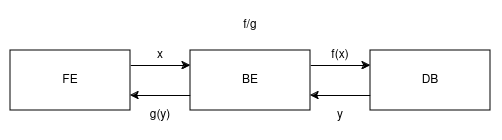

The diagram above was exported from draw.io. Its source (the exported page's mxGraphModel, read from the mxfile embedded in the PNG):
<mxGraphModel dx="733" dy="398" grid="1" gridSize="10" guides="1" tooltips="1" connect="1" arrows="1" fold="1" page="1" pageScale="1" pageWidth="850" pageHeight="1100" math="0" shadow="0">
  <root>
    <mxCell id="0" />
    <mxCell id="1" parent="0" />
    <mxCell id="Q28JObMdIwhGSB8jZisA-6" style="edgeStyle=orthogonalEdgeStyle;rounded=0;orthogonalLoop=1;jettySize=auto;html=1;exitX=1;exitY=0.25;exitDx=0;exitDy=0;entryX=0;entryY=0.25;entryDx=0;entryDy=0;" edge="1" parent="1" source="Q28JObMdIwhGSB8jZisA-1" target="Q28JObMdIwhGSB8jZisA-2">
      <mxGeometry relative="1" as="geometry" />
    </mxCell>
    <mxCell id="Q28JObMdIwhGSB8jZisA-1" value="FE" style="rounded=0;whiteSpace=wrap;html=1;" vertex="1" parent="1">
      <mxGeometry x="380" y="230" width="120" height="60" as="geometry" />
    </mxCell>
    <mxCell id="Q28JObMdIwhGSB8jZisA-7" style="edgeStyle=orthogonalEdgeStyle;rounded=0;orthogonalLoop=1;jettySize=auto;html=1;exitX=1;exitY=0.25;exitDx=0;exitDy=0;entryX=0;entryY=0.25;entryDx=0;entryDy=0;" edge="1" parent="1" source="Q28JObMdIwhGSB8jZisA-2" target="Q28JObMdIwhGSB8jZisA-4">
      <mxGeometry relative="1" as="geometry" />
    </mxCell>
    <mxCell id="Q28JObMdIwhGSB8jZisA-9" style="edgeStyle=orthogonalEdgeStyle;rounded=0;orthogonalLoop=1;jettySize=auto;html=1;exitX=0;exitY=0.75;exitDx=0;exitDy=0;entryX=1;entryY=0.75;entryDx=0;entryDy=0;" edge="1" parent="1" source="Q28JObMdIwhGSB8jZisA-2" target="Q28JObMdIwhGSB8jZisA-1">
      <mxGeometry relative="1" as="geometry" />
    </mxCell>
    <mxCell id="Q28JObMdIwhGSB8jZisA-2" value="BE" style="rounded=0;whiteSpace=wrap;html=1;" vertex="1" parent="1">
      <mxGeometry x="560" y="230" width="120" height="60" as="geometry" />
    </mxCell>
    <mxCell id="Q28JObMdIwhGSB8jZisA-8" style="edgeStyle=orthogonalEdgeStyle;rounded=0;orthogonalLoop=1;jettySize=auto;html=1;exitX=0;exitY=0.75;exitDx=0;exitDy=0;entryX=1;entryY=0.75;entryDx=0;entryDy=0;" edge="1" parent="1" source="Q28JObMdIwhGSB8jZisA-4" target="Q28JObMdIwhGSB8jZisA-2">
      <mxGeometry relative="1" as="geometry" />
    </mxCell>
    <mxCell id="Q28JObMdIwhGSB8jZisA-4" value="DB" style="rounded=0;whiteSpace=wrap;html=1;" vertex="1" parent="1">
      <mxGeometry x="740" y="230" width="120" height="60" as="geometry" />
    </mxCell>
    <mxCell id="Q28JObMdIwhGSB8jZisA-10" value="x" style="text;html=1;align=center;verticalAlign=middle;whiteSpace=wrap;rounded=0;" vertex="1" parent="1">
      <mxGeometry x="500" y="220" width="60" height="30" as="geometry" />
    </mxCell>
    <mxCell id="Q28JObMdIwhGSB8jZisA-11" value="g(y)" style="text;html=1;align=center;verticalAlign=middle;whiteSpace=wrap;rounded=0;" vertex="1" parent="1">
      <mxGeometry x="500" y="280" width="60" height="30" as="geometry" />
    </mxCell>
    <mxCell id="Q28JObMdIwhGSB8jZisA-12" value="y" style="text;html=1;align=center;verticalAlign=middle;whiteSpace=wrap;rounded=0;" vertex="1" parent="1">
      <mxGeometry x="680" y="280" width="60" height="30" as="geometry" />
    </mxCell>
    <mxCell id="Q28JObMdIwhGSB8jZisA-13" value="f(x)" style="text;html=1;align=center;verticalAlign=middle;whiteSpace=wrap;rounded=0;" vertex="1" parent="1">
      <mxGeometry x="680" y="220" width="60" height="30" as="geometry" />
    </mxCell>
    <mxCell id="Q28JObMdIwhGSB8jZisA-14" value="f/g" style="text;html=1;align=center;verticalAlign=middle;whiteSpace=wrap;rounded=0;" vertex="1" parent="1">
      <mxGeometry x="590" y="190" width="60" height="30" as="geometry" />
    </mxCell>
  </root>
</mxGraphModel>